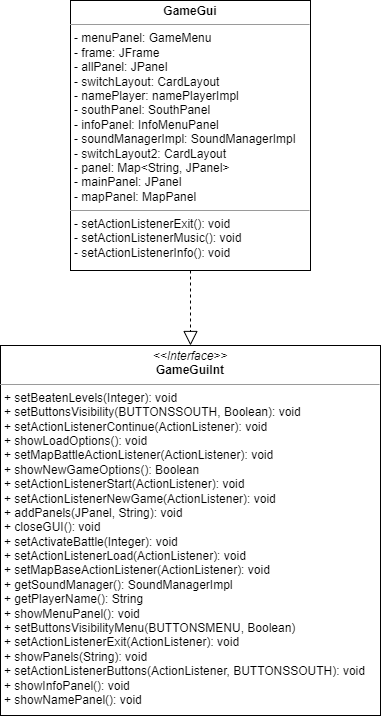

The diagram above was exported from draw.io. Its source (the exported page's mxGraphModel, read from the mxfile embedded in the PNG):
<mxGraphModel dx="1418" dy="820" grid="1" gridSize="10" guides="1" tooltips="1" connect="1" arrows="1" fold="1" page="1" pageScale="1" pageWidth="827" pageHeight="1169" math="0" shadow="0">
  <root>
    <mxCell id="0" />
    <mxCell id="1" parent="0" />
    <mxCell id="SY6aksh2zXTuOWQXi1W8-1" value="&lt;p style=&quot;margin:0px;margin-top:4px;text-align:center;&quot;&gt;&lt;i&gt;&amp;lt;&amp;lt;Interface&amp;gt;&amp;gt;&lt;/i&gt;&lt;br&gt;&lt;b&gt;GameGuiInt&lt;/b&gt;&lt;/p&gt;&lt;hr size=&quot;1&quot;&gt;&lt;p style=&quot;margin:0px;margin-left:4px;&quot;&gt;+ setBeatenLevels(Integer): void&lt;br&gt;+ setButtonsVisibility(BUTTONSSOUTH, Boolean): void&lt;/p&gt;&lt;p style=&quot;margin:0px;margin-left:4px;&quot;&gt;+ setActionListenerContinue(ActionListener): void&lt;/p&gt;&lt;p style=&quot;margin:0px;margin-left:4px;&quot;&gt;+ showLoadOptions(): void&lt;/p&gt;&lt;p style=&quot;margin:0px;margin-left:4px;&quot;&gt;+ setMapBattleActionListener(ActionListener): void&lt;/p&gt;&lt;p style=&quot;margin:0px;margin-left:4px;&quot;&gt;+ showNewGameOptions(): Boolean&lt;/p&gt;&lt;p style=&quot;margin:0px;margin-left:4px;&quot;&gt;+ setActionListenerStart(ActionListener): void&lt;/p&gt;&lt;p style=&quot;margin:0px;margin-left:4px;&quot;&gt;+ setActionListenerNewGame(ActionListener): void&lt;/p&gt;&lt;p style=&quot;margin:0px;margin-left:4px;&quot;&gt;+ addPanels(JPanel, String): void&lt;/p&gt;&lt;p style=&quot;margin:0px;margin-left:4px;&quot;&gt;+ closeGUI(): void&lt;/p&gt;&lt;p style=&quot;margin:0px;margin-left:4px;&quot;&gt;+ setActivateBattle(Integer): void&lt;/p&gt;&lt;p style=&quot;margin:0px;margin-left:4px;&quot;&gt;+ setActionListenerLoad(ActionListener): void&lt;/p&gt;&lt;p style=&quot;margin:0px;margin-left:4px;&quot;&gt;+ setMapBaseActionListener(ActionListener): void&lt;/p&gt;&lt;p style=&quot;margin:0px;margin-left:4px;&quot;&gt;+ getSoundManager(): SoundManagerImpl&lt;/p&gt;&lt;p style=&quot;margin:0px;margin-left:4px;&quot;&gt;+ getPlayerName(): String&lt;/p&gt;&lt;p style=&quot;margin:0px;margin-left:4px;&quot;&gt;+ showMenuPanel(): void&lt;/p&gt;&lt;p style=&quot;margin:0px;margin-left:4px;&quot;&gt;+ setButtonsVisibilityMenu(BUTTONSMENU, Boolean)&lt;/p&gt;&lt;p style=&quot;margin:0px;margin-left:4px;&quot;&gt;+ setActionListenerExit(ActionListener): void&lt;/p&gt;&lt;p style=&quot;margin:0px;margin-left:4px;&quot;&gt;+ showPanels(String): void&lt;/p&gt;&lt;p style=&quot;margin:0px;margin-left:4px;&quot;&gt;+ setActionListenerButtons(ActionListener, BUTTONSSOUTH): void&lt;/p&gt;&lt;p style=&quot;margin:0px;margin-left:4px;&quot;&gt;+ showInfoPanel(): void&lt;/p&gt;&lt;p style=&quot;margin:0px;margin-left:4px;&quot;&gt;+ showNamePanel(): void&lt;/p&gt;" style="verticalAlign=top;align=left;overflow=fill;fontSize=12;fontFamily=Helvetica;html=1;whiteSpace=wrap;" vertex="1" parent="1">
      <mxGeometry x="260" y="635" width="380" height="370" as="geometry" />
    </mxCell>
    <mxCell id="SY6aksh2zXTuOWQXi1W8-2" value="&lt;p style=&quot;margin:0px;margin-top:4px;text-align:center;&quot;&gt;&lt;b&gt;GameGui&lt;/b&gt;&lt;/p&gt;&lt;hr size=&quot;1&quot;&gt;&lt;p style=&quot;margin:0px;margin-left:4px;&quot;&gt;- menuPanel: GameMenu&lt;/p&gt;&lt;p style=&quot;margin:0px;margin-left:4px;&quot;&gt;- frame: JFrame&lt;/p&gt;&lt;p style=&quot;margin:0px;margin-left:4px;&quot;&gt;- allPanel: JPanel&lt;/p&gt;&lt;p style=&quot;margin:0px;margin-left:4px;&quot;&gt;- switchLayout: CardLayout&lt;/p&gt;&lt;p style=&quot;margin:0px;margin-left:4px;&quot;&gt;- namePlayer: namePlayerImpl&lt;/p&gt;&lt;p style=&quot;margin:0px;margin-left:4px;&quot;&gt;- southPanel: SouthPanel&lt;/p&gt;&lt;p style=&quot;margin:0px;margin-left:4px;&quot;&gt;- infoPanel: InfoMenuPanel&lt;/p&gt;&lt;p style=&quot;margin:0px;margin-left:4px;&quot;&gt;- soundManagerImpl: SoundManagerImpl&lt;/p&gt;&lt;p style=&quot;margin:0px;margin-left:4px;&quot;&gt;- switchLayout2: CardLayout&lt;/p&gt;&lt;p style=&quot;margin:0px;margin-left:4px;&quot;&gt;- panel: Map&amp;lt;String, JPanel&amp;gt;&lt;/p&gt;&lt;p style=&quot;margin:0px;margin-left:4px;&quot;&gt;- mainPanel: JPanel&lt;/p&gt;&lt;p style=&quot;margin:0px;margin-left:4px;&quot;&gt;- mapPanel: MapPanel&lt;/p&gt;&lt;hr size=&quot;1&quot;&gt;&lt;p style=&quot;margin:0px;margin-left:4px;&quot;&gt;- setActionListenerExit(): void&lt;/p&gt;&lt;p style=&quot;margin:0px;margin-left:4px;&quot;&gt;- setActionListenerMusic(): void&lt;/p&gt;&lt;p style=&quot;margin:0px;margin-left:4px;&quot;&gt;- setActionListenerInfo(): void&lt;/p&gt;" style="verticalAlign=top;align=left;overflow=fill;fontSize=12;fontFamily=Helvetica;html=1;whiteSpace=wrap;" vertex="1" parent="1">
      <mxGeometry x="330" y="290" width="240" height="270" as="geometry" />
    </mxCell>
    <mxCell id="SY6aksh2zXTuOWQXi1W8-3" value="" style="endArrow=block;dashed=1;endFill=0;endSize=12;html=1;rounded=0;exitX=0.5;exitY=1;exitDx=0;exitDy=0;entryX=0.5;entryY=0;entryDx=0;entryDy=0;" edge="1" parent="1" source="SY6aksh2zXTuOWQXi1W8-2" target="SY6aksh2zXTuOWQXi1W8-1">
      <mxGeometry width="160" relative="1" as="geometry">
        <mxPoint x="635" y="645" as="sourcePoint" />
        <mxPoint x="795" y="645" as="targetPoint" />
      </mxGeometry>
    </mxCell>
  </root>
</mxGraphModel>